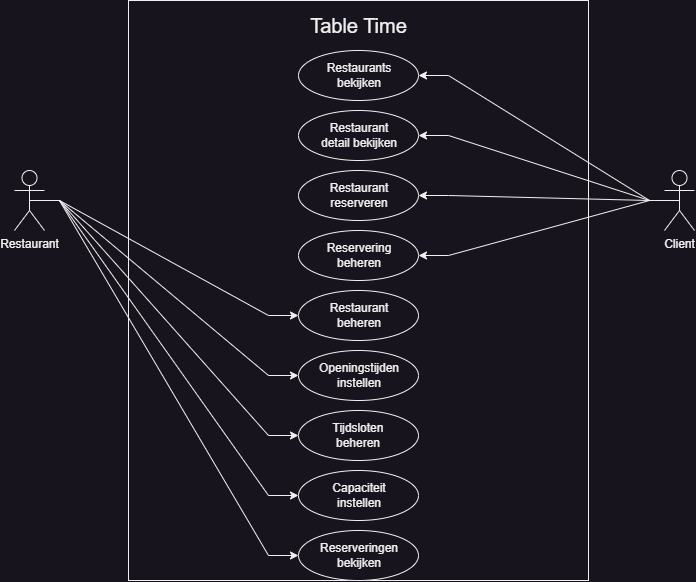

The diagram above was exported from draw.io. Its source (the exported page's mxGraphModel, read from the mxfile embedded in the PNG):
<mxGraphModel dx="875" dy="558" grid="1" gridSize="10" guides="1" tooltips="1" connect="1" arrows="1" fold="1" page="0" pageScale="1" pageWidth="827" pageHeight="1169" math="0" shadow="0">
  <root>
    <mxCell id="0" />
    <mxCell id="1" parent="0" />
    <mxCell id="WhehTsNi2JawI78QRNC2-2" value="" style="rounded=0;whiteSpace=wrap;html=1;" parent="1" vertex="1">
      <mxGeometry x="184" y="50" width="460" height="580" as="geometry" />
    </mxCell>
    <mxCell id="WhehTsNi2JawI78QRNC2-3" value="Table Time" style="text;html=1;align=center;verticalAlign=middle;whiteSpace=wrap;rounded=0;fontSize=20;" parent="1" vertex="1">
      <mxGeometry x="350.5" y="50" width="127" height="50" as="geometry" />
    </mxCell>
    <mxCell id="RXNl2eF_rIyD1NL7zkHD-18" style="rounded=0;orthogonalLoop=1;jettySize=auto;html=1;exitX=0.5;exitY=0.5;exitDx=0;exitDy=0;exitPerimeter=0;entryX=0;entryY=0.5;entryDx=0;entryDy=0;edgeStyle=entityRelationEdgeStyle;elbow=vertical;" edge="1" parent="1" source="WhehTsNi2JawI78QRNC2-4" target="RXNl2eF_rIyD1NL7zkHD-16">
      <mxGeometry relative="1" as="geometry" />
    </mxCell>
    <mxCell id="RXNl2eF_rIyD1NL7zkHD-19" style="rounded=0;orthogonalLoop=1;jettySize=auto;html=1;exitX=0.5;exitY=0.5;exitDx=0;exitDy=0;exitPerimeter=0;entryX=0;entryY=0.5;entryDx=0;entryDy=0;edgeStyle=entityRelationEdgeStyle;elbow=vertical;" edge="1" parent="1" source="WhehTsNi2JawI78QRNC2-4" target="RXNl2eF_rIyD1NL7zkHD-4">
      <mxGeometry relative="1" as="geometry" />
    </mxCell>
    <mxCell id="RXNl2eF_rIyD1NL7zkHD-20" style="edgeStyle=entityRelationEdgeStyle;rounded=0;orthogonalLoop=1;jettySize=auto;html=1;exitX=0.5;exitY=0.5;exitDx=0;exitDy=0;exitPerimeter=0;entryX=0;entryY=0.5;entryDx=0;entryDy=0;" edge="1" parent="1" source="WhehTsNi2JawI78QRNC2-4" target="RXNl2eF_rIyD1NL7zkHD-3">
      <mxGeometry relative="1" as="geometry" />
    </mxCell>
    <mxCell id="RXNl2eF_rIyD1NL7zkHD-21" style="edgeStyle=entityRelationEdgeStyle;rounded=0;orthogonalLoop=1;jettySize=auto;html=1;exitX=0.5;exitY=0.5;exitDx=0;exitDy=0;exitPerimeter=0;entryX=0;entryY=0.5;entryDx=0;entryDy=0;" edge="1" parent="1" source="WhehTsNi2JawI78QRNC2-4" target="RXNl2eF_rIyD1NL7zkHD-2">
      <mxGeometry relative="1" as="geometry" />
    </mxCell>
    <mxCell id="RXNl2eF_rIyD1NL7zkHD-22" style="edgeStyle=entityRelationEdgeStyle;rounded=0;orthogonalLoop=1;jettySize=auto;html=1;exitX=0.5;exitY=0.5;exitDx=0;exitDy=0;exitPerimeter=0;entryX=0;entryY=0.5;entryDx=0;entryDy=0;" edge="1" parent="1" source="WhehTsNi2JawI78QRNC2-4" target="RXNl2eF_rIyD1NL7zkHD-1">
      <mxGeometry relative="1" as="geometry" />
    </mxCell>
    <mxCell id="WhehTsNi2JawI78QRNC2-4" value="Restaurant" style="shape=umlActor;html=1;verticalLabelPosition=bottom;verticalAlign=top;align=center;" parent="1" vertex="1">
      <mxGeometry x="70" y="220" width="30" height="60" as="geometry" />
    </mxCell>
    <mxCell id="RXNl2eF_rIyD1NL7zkHD-23" style="edgeStyle=entityRelationEdgeStyle;rounded=0;orthogonalLoop=1;jettySize=auto;html=1;exitX=0.5;exitY=0.5;exitDx=0;exitDy=0;exitPerimeter=0;entryX=1;entryY=0.5;entryDx=0;entryDy=0;" edge="1" parent="1" source="WhehTsNi2JawI78QRNC2-5" target="WhehTsNi2JawI78QRNC2-9">
      <mxGeometry relative="1" as="geometry" />
    </mxCell>
    <mxCell id="RXNl2eF_rIyD1NL7zkHD-24" style="edgeStyle=entityRelationEdgeStyle;rounded=0;orthogonalLoop=1;jettySize=auto;html=1;exitX=0.5;exitY=0.5;exitDx=0;exitDy=0;exitPerimeter=0;entryX=1;entryY=0.5;entryDx=0;entryDy=0;" edge="1" parent="1" source="WhehTsNi2JawI78QRNC2-5" target="WhehTsNi2JawI78QRNC2-8">
      <mxGeometry relative="1" as="geometry" />
    </mxCell>
    <mxCell id="RXNl2eF_rIyD1NL7zkHD-25" style="edgeStyle=entityRelationEdgeStyle;rounded=0;orthogonalLoop=1;jettySize=auto;html=1;exitX=0.5;exitY=0.5;exitDx=0;exitDy=0;exitPerimeter=0;entryX=1;entryY=0.5;entryDx=0;entryDy=0;" edge="1" parent="1" source="WhehTsNi2JawI78QRNC2-5" target="WhehTsNi2JawI78QRNC2-7">
      <mxGeometry relative="1" as="geometry" />
    </mxCell>
    <mxCell id="RXNl2eF_rIyD1NL7zkHD-26" style="edgeStyle=entityRelationEdgeStyle;rounded=0;orthogonalLoop=1;jettySize=auto;html=1;exitX=0.5;exitY=0.5;exitDx=0;exitDy=0;exitPerimeter=0;entryX=1;entryY=0.5;entryDx=0;entryDy=0;" edge="1" parent="1" source="WhehTsNi2JawI78QRNC2-5" target="WhehTsNi2JawI78QRNC2-6">
      <mxGeometry relative="1" as="geometry" />
    </mxCell>
    <mxCell id="WhehTsNi2JawI78QRNC2-5" value="Client" style="shape=umlActor;html=1;verticalLabelPosition=bottom;verticalAlign=top;align=center;" parent="1" vertex="1">
      <mxGeometry x="720" y="220" width="30" height="60" as="geometry" />
    </mxCell>
    <mxCell id="WhehTsNi2JawI78QRNC2-6" value="" style="ellipse;whiteSpace=wrap;html=1;" parent="1" vertex="1">
      <mxGeometry x="354" y="100" width="120" height="50" as="geometry" />
    </mxCell>
    <mxCell id="WhehTsNi2JawI78QRNC2-7" value="" style="ellipse;whiteSpace=wrap;html=1;" parent="1" vertex="1">
      <mxGeometry x="354" y="160" width="120" height="50" as="geometry" />
    </mxCell>
    <mxCell id="WhehTsNi2JawI78QRNC2-8" value="" style="ellipse;whiteSpace=wrap;html=1;" parent="1" vertex="1">
      <mxGeometry x="354" y="220" width="120" height="50" as="geometry" />
    </mxCell>
    <mxCell id="WhehTsNi2JawI78QRNC2-9" value="" style="ellipse;whiteSpace=wrap;html=1;" parent="1" vertex="1">
      <mxGeometry x="354" y="280" width="120" height="50" as="geometry" />
    </mxCell>
    <mxCell id="RXNl2eF_rIyD1NL7zkHD-1" value="" style="ellipse;whiteSpace=wrap;html=1;" vertex="1" parent="1">
      <mxGeometry x="354" y="340" width="120" height="50" as="geometry" />
    </mxCell>
    <mxCell id="RXNl2eF_rIyD1NL7zkHD-2" value="" style="ellipse;whiteSpace=wrap;html=1;" vertex="1" parent="1">
      <mxGeometry x="354" y="400" width="120" height="50" as="geometry" />
    </mxCell>
    <mxCell id="RXNl2eF_rIyD1NL7zkHD-3" value="" style="ellipse;whiteSpace=wrap;html=1;" vertex="1" parent="1">
      <mxGeometry x="354" y="460" width="120" height="50" as="geometry" />
    </mxCell>
    <mxCell id="RXNl2eF_rIyD1NL7zkHD-4" value="" style="ellipse;whiteSpace=wrap;html=1;" vertex="1" parent="1">
      <mxGeometry x="354" y="520" width="120" height="50" as="geometry" />
    </mxCell>
    <mxCell id="RXNl2eF_rIyD1NL7zkHD-5" value="Restaurants bekijken" style="text;html=1;align=center;verticalAlign=middle;whiteSpace=wrap;rounded=0;" vertex="1" parent="1">
      <mxGeometry x="370" y="100" width="90" height="50" as="geometry" />
    </mxCell>
    <mxCell id="RXNl2eF_rIyD1NL7zkHD-6" value="Restaurant detail bekijken" style="text;html=1;align=center;verticalAlign=middle;whiteSpace=wrap;rounded=0;" vertex="1" parent="1">
      <mxGeometry x="370" y="160" width="90" height="50" as="geometry" />
    </mxCell>
    <mxCell id="RXNl2eF_rIyD1NL7zkHD-7" value="Restaurant reserveren" style="text;html=1;align=center;verticalAlign=middle;whiteSpace=wrap;rounded=0;" vertex="1" parent="1">
      <mxGeometry x="370" y="220" width="90" height="50" as="geometry" />
    </mxCell>
    <mxCell id="RXNl2eF_rIyD1NL7zkHD-8" value="Reservering beheren" style="text;html=1;align=center;verticalAlign=middle;whiteSpace=wrap;rounded=0;" vertex="1" parent="1">
      <mxGeometry x="370" y="280" width="90" height="50" as="geometry" />
    </mxCell>
    <mxCell id="RXNl2eF_rIyD1NL7zkHD-9" value="Restaurant beheren" style="text;html=1;align=center;verticalAlign=middle;whiteSpace=wrap;rounded=0;" vertex="1" parent="1">
      <mxGeometry x="370" y="340" width="90" height="50" as="geometry" />
    </mxCell>
    <mxCell id="RXNl2eF_rIyD1NL7zkHD-13" value="Openingstijden instellen" style="text;html=1;align=center;verticalAlign=middle;whiteSpace=wrap;rounded=0;" vertex="1" parent="1">
      <mxGeometry x="370" y="400" width="90" height="50" as="geometry" />
    </mxCell>
    <mxCell id="RXNl2eF_rIyD1NL7zkHD-14" value="Tijdsloten beheren" style="text;html=1;align=center;verticalAlign=middle;whiteSpace=wrap;rounded=0;" vertex="1" parent="1">
      <mxGeometry x="369" y="460" width="90" height="50" as="geometry" />
    </mxCell>
    <mxCell id="RXNl2eF_rIyD1NL7zkHD-15" value="Capaciteit instellen" style="text;html=1;align=center;verticalAlign=middle;whiteSpace=wrap;rounded=0;" vertex="1" parent="1">
      <mxGeometry x="370" y="520" width="90" height="50" as="geometry" />
    </mxCell>
    <mxCell id="RXNl2eF_rIyD1NL7zkHD-16" value="" style="ellipse;whiteSpace=wrap;html=1;" vertex="1" parent="1">
      <mxGeometry x="354" y="580" width="120" height="50" as="geometry" />
    </mxCell>
    <mxCell id="RXNl2eF_rIyD1NL7zkHD-17" value="Reserveringen bekijken" style="text;html=1;align=center;verticalAlign=middle;whiteSpace=wrap;rounded=0;" vertex="1" parent="1">
      <mxGeometry x="370" y="580" width="90" height="50" as="geometry" />
    </mxCell>
  </root>
</mxGraphModel>